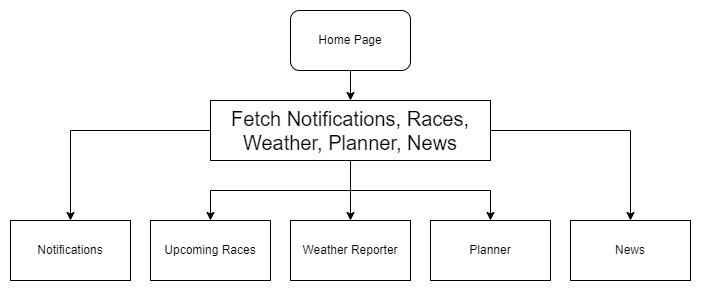

The diagram above was exported from draw.io. Its source (the exported page's mxGraphModel, read from the mxfile embedded in the PNG):
<mxGraphModel dx="2889" dy="1122" grid="1" gridSize="10" guides="1" tooltips="1" connect="1" arrows="1" fold="1" page="1" pageScale="1" pageWidth="827" pageHeight="1169" math="0" shadow="0">
  <root>
    <mxCell id="WIyWlLk6GJQsqaUBKTNV-0" />
    <mxCell id="WIyWlLk6GJQsqaUBKTNV-1" parent="WIyWlLk6GJQsqaUBKTNV-0" />
    <mxCell id="z_20kzlLFM8y42VF9-CP-129" style="edgeStyle=orthogonalEdgeStyle;rounded=0;orthogonalLoop=1;jettySize=auto;html=1;fontSize=20;" edge="1" parent="WIyWlLk6GJQsqaUBKTNV-1" source="z_20kzlLFM8y42VF9-CP-0" target="z_20kzlLFM8y42VF9-CP-128">
      <mxGeometry relative="1" as="geometry" />
    </mxCell>
    <mxCell id="z_20kzlLFM8y42VF9-CP-0" value="Home Page" style="rounded=1;whiteSpace=wrap;html=1;" vertex="1" parent="WIyWlLk6GJQsqaUBKTNV-1">
      <mxGeometry x="120" y="80" width="120" height="60" as="geometry" />
    </mxCell>
    <mxCell id="z_20kzlLFM8y42VF9-CP-1" value="Notifications" style="rounded=0;whiteSpace=wrap;html=1;" vertex="1" parent="WIyWlLk6GJQsqaUBKTNV-1">
      <mxGeometry x="-160" y="290" width="120" height="60" as="geometry" />
    </mxCell>
    <mxCell id="z_20kzlLFM8y42VF9-CP-2" value="Upcoming Races" style="rounded=0;whiteSpace=wrap;html=1;" vertex="1" parent="WIyWlLk6GJQsqaUBKTNV-1">
      <mxGeometry x="-20" y="290" width="120" height="60" as="geometry" />
    </mxCell>
    <mxCell id="z_20kzlLFM8y42VF9-CP-3" value="Weather Reporter" style="rounded=0;whiteSpace=wrap;html=1;" vertex="1" parent="WIyWlLk6GJQsqaUBKTNV-1">
      <mxGeometry x="120" y="290" width="120" height="60" as="geometry" />
    </mxCell>
    <mxCell id="z_20kzlLFM8y42VF9-CP-4" value="Planner" style="rounded=0;whiteSpace=wrap;html=1;" vertex="1" parent="WIyWlLk6GJQsqaUBKTNV-1">
      <mxGeometry x="260" y="290" width="120" height="60" as="geometry" />
    </mxCell>
    <mxCell id="z_20kzlLFM8y42VF9-CP-5" value="News" style="rounded=0;whiteSpace=wrap;html=1;" vertex="1" parent="WIyWlLk6GJQsqaUBKTNV-1">
      <mxGeometry x="400" y="290" width="120" height="60" as="geometry" />
    </mxCell>
    <mxCell id="z_20kzlLFM8y42VF9-CP-130" style="edgeStyle=orthogonalEdgeStyle;rounded=0;orthogonalLoop=1;jettySize=auto;html=1;fontSize=20;" edge="1" parent="WIyWlLk6GJQsqaUBKTNV-1" source="z_20kzlLFM8y42VF9-CP-128" target="z_20kzlLFM8y42VF9-CP-1">
      <mxGeometry relative="1" as="geometry" />
    </mxCell>
    <mxCell id="z_20kzlLFM8y42VF9-CP-131" style="edgeStyle=orthogonalEdgeStyle;rounded=0;orthogonalLoop=1;jettySize=auto;html=1;fontSize=20;" edge="1" parent="WIyWlLk6GJQsqaUBKTNV-1" source="z_20kzlLFM8y42VF9-CP-128" target="z_20kzlLFM8y42VF9-CP-2">
      <mxGeometry relative="1" as="geometry" />
    </mxCell>
    <mxCell id="z_20kzlLFM8y42VF9-CP-132" style="edgeStyle=orthogonalEdgeStyle;rounded=0;orthogonalLoop=1;jettySize=auto;html=1;fontSize=20;" edge="1" parent="WIyWlLk6GJQsqaUBKTNV-1" source="z_20kzlLFM8y42VF9-CP-128" target="z_20kzlLFM8y42VF9-CP-3">
      <mxGeometry relative="1" as="geometry" />
    </mxCell>
    <mxCell id="z_20kzlLFM8y42VF9-CP-133" style="edgeStyle=orthogonalEdgeStyle;rounded=0;orthogonalLoop=1;jettySize=auto;html=1;fontSize=20;" edge="1" parent="WIyWlLk6GJQsqaUBKTNV-1" source="z_20kzlLFM8y42VF9-CP-128" target="z_20kzlLFM8y42VF9-CP-4">
      <mxGeometry relative="1" as="geometry" />
    </mxCell>
    <mxCell id="z_20kzlLFM8y42VF9-CP-134" style="edgeStyle=orthogonalEdgeStyle;rounded=0;orthogonalLoop=1;jettySize=auto;html=1;fontSize=20;" edge="1" parent="WIyWlLk6GJQsqaUBKTNV-1" source="z_20kzlLFM8y42VF9-CP-128" target="z_20kzlLFM8y42VF9-CP-5">
      <mxGeometry relative="1" as="geometry" />
    </mxCell>
    <mxCell id="z_20kzlLFM8y42VF9-CP-128" value="Fetch Notifications, Races, Weather, Planner, News" style="rounded=0;whiteSpace=wrap;html=1;fontSize=20;" vertex="1" parent="WIyWlLk6GJQsqaUBKTNV-1">
      <mxGeometry x="40" y="170" width="280" height="60" as="geometry" />
    </mxCell>
  </root>
</mxGraphModel>